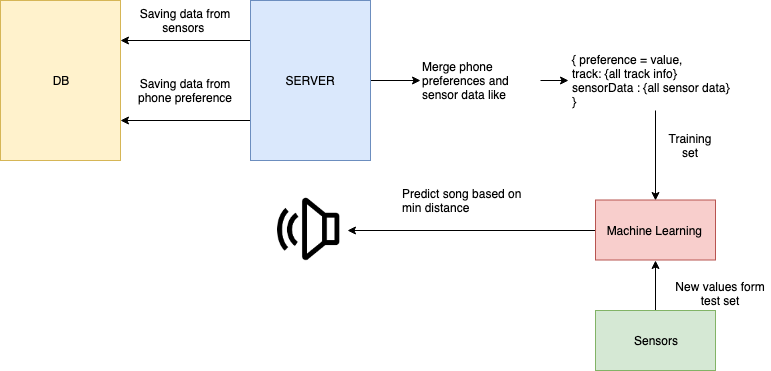

The diagram above was exported from draw.io. Its source (the exported page's mxGraphModel, read from the mxfile embedded in the PNG):
<mxGraphModel dx="1426" dy="777" grid="1" gridSize="10" guides="1" tooltips="1" connect="1" arrows="1" fold="1" page="1" pageScale="1" pageWidth="1169" pageHeight="827" math="0" shadow="0">
  <root>
    <mxCell id="0" />
    <mxCell id="1" parent="0" />
    <mxCell id="xCs8QNTbIcQAGDrZYBGR-25" value="DB" style="rounded=0;whiteSpace=wrap;html=1;align=center;fillColor=#fff2cc;strokeColor=#d6b656;" vertex="1" parent="1">
      <mxGeometry x="40" y="120" width="120" height="160" as="geometry" />
    </mxCell>
    <mxCell id="xCs8QNTbIcQAGDrZYBGR-27" style="edgeStyle=orthogonalEdgeStyle;rounded=0;orthogonalLoop=1;jettySize=auto;html=1;exitX=0;exitY=0.25;exitDx=0;exitDy=0;entryX=1;entryY=0.25;entryDx=0;entryDy=0;" edge="1" parent="1" source="xCs8QNTbIcQAGDrZYBGR-26" target="xCs8QNTbIcQAGDrZYBGR-25">
      <mxGeometry relative="1" as="geometry" />
    </mxCell>
    <mxCell id="xCs8QNTbIcQAGDrZYBGR-28" style="edgeStyle=orthogonalEdgeStyle;rounded=0;orthogonalLoop=1;jettySize=auto;html=1;exitX=0;exitY=0.75;exitDx=0;exitDy=0;entryX=1;entryY=0.75;entryDx=0;entryDy=0;" edge="1" parent="1" source="xCs8QNTbIcQAGDrZYBGR-26" target="xCs8QNTbIcQAGDrZYBGR-25">
      <mxGeometry relative="1" as="geometry" />
    </mxCell>
    <mxCell id="xCs8QNTbIcQAGDrZYBGR-32" style="edgeStyle=orthogonalEdgeStyle;rounded=0;orthogonalLoop=1;jettySize=auto;html=1;exitX=1;exitY=0.5;exitDx=0;exitDy=0;entryX=0;entryY=0.5;entryDx=0;entryDy=0;" edge="1" parent="1" source="xCs8QNTbIcQAGDrZYBGR-26" target="xCs8QNTbIcQAGDrZYBGR-31">
      <mxGeometry relative="1" as="geometry" />
    </mxCell>
    <mxCell id="xCs8QNTbIcQAGDrZYBGR-26" value="SERVER" style="rounded=0;whiteSpace=wrap;html=1;align=center;fillColor=#dae8fc;strokeColor=#6c8ebf;" vertex="1" parent="1">
      <mxGeometry x="290" y="120" width="120" height="160" as="geometry" />
    </mxCell>
    <mxCell id="xCs8QNTbIcQAGDrZYBGR-29" value="Saving data from sensors&amp;nbsp;" style="text;html=1;strokeColor=none;fillColor=none;align=center;verticalAlign=middle;whiteSpace=wrap;rounded=0;" vertex="1" parent="1">
      <mxGeometry x="175" y="130" width="100" height="20" as="geometry" />
    </mxCell>
    <mxCell id="xCs8QNTbIcQAGDrZYBGR-30" value="Saving data from phone preference" style="text;html=1;strokeColor=none;fillColor=none;align=center;verticalAlign=middle;whiteSpace=wrap;rounded=0;" vertex="1" parent="1">
      <mxGeometry x="175" y="200" width="100" height="20" as="geometry" />
    </mxCell>
    <mxCell id="xCs8QNTbIcQAGDrZYBGR-34" style="edgeStyle=orthogonalEdgeStyle;rounded=0;orthogonalLoop=1;jettySize=auto;html=1;exitX=1;exitY=0.5;exitDx=0;exitDy=0;entryX=-0.012;entryY=0.5;entryDx=0;entryDy=0;entryPerimeter=0;" edge="1" parent="1" source="xCs8QNTbIcQAGDrZYBGR-31" target="xCs8QNTbIcQAGDrZYBGR-33">
      <mxGeometry relative="1" as="geometry" />
    </mxCell>
    <mxCell id="xCs8QNTbIcQAGDrZYBGR-31" value="Merge phone preferences and sensor data like" style="text;html=1;strokeColor=none;fillColor=none;align=left;verticalAlign=middle;whiteSpace=wrap;rounded=0;" vertex="1" parent="1">
      <mxGeometry x="460" y="160" width="120" height="80" as="geometry" />
    </mxCell>
    <mxCell id="xCs8QNTbIcQAGDrZYBGR-36" style="edgeStyle=orthogonalEdgeStyle;rounded=0;orthogonalLoop=1;jettySize=auto;html=1;entryX=0.5;entryY=0;entryDx=0;entryDy=0;" edge="1" parent="1" source="xCs8QNTbIcQAGDrZYBGR-33" target="xCs8QNTbIcQAGDrZYBGR-35">
      <mxGeometry relative="1" as="geometry" />
    </mxCell>
    <mxCell id="xCs8QNTbIcQAGDrZYBGR-33" value="{ preference = value,&lt;br&gt;track: {all track info}&lt;br&gt;sensorData : {all sensor data}&lt;br&gt;}" style="text;html=1;resizable=0;points=[];autosize=1;align=left;verticalAlign=top;spacingTop=-4;" vertex="1" parent="1">
      <mxGeometry x="610" y="170" width="170" height="60" as="geometry" />
    </mxCell>
    <mxCell id="xCs8QNTbIcQAGDrZYBGR-43" style="edgeStyle=orthogonalEdgeStyle;rounded=0;orthogonalLoop=1;jettySize=auto;html=1;exitX=0;exitY=0.5;exitDx=0;exitDy=0;entryX=0;entryY=0.5;entryDx=0;entryDy=0;" edge="1" parent="1" source="xCs8QNTbIcQAGDrZYBGR-35" target="xCs8QNTbIcQAGDrZYBGR-42">
      <mxGeometry relative="1" as="geometry" />
    </mxCell>
    <mxCell id="xCs8QNTbIcQAGDrZYBGR-35" value="Machine Learning&amp;nbsp;" style="rounded=0;whiteSpace=wrap;html=1;align=center;fillColor=#f8cecc;strokeColor=#b85450;" vertex="1" parent="1">
      <mxGeometry x="635" y="319.5" width="120" height="60" as="geometry" />
    </mxCell>
    <mxCell id="xCs8QNTbIcQAGDrZYBGR-38" value="Training set" style="text;html=1;strokeColor=none;fillColor=none;align=center;verticalAlign=middle;whiteSpace=wrap;rounded=0;" vertex="1" parent="1">
      <mxGeometry x="710" y="255" width="40" height="20" as="geometry" />
    </mxCell>
    <mxCell id="xCs8QNTbIcQAGDrZYBGR-40" style="edgeStyle=orthogonalEdgeStyle;rounded=0;orthogonalLoop=1;jettySize=auto;html=1;entryX=0.5;entryY=1;entryDx=0;entryDy=0;" edge="1" parent="1" source="xCs8QNTbIcQAGDrZYBGR-39" target="xCs8QNTbIcQAGDrZYBGR-35">
      <mxGeometry relative="1" as="geometry" />
    </mxCell>
    <mxCell id="xCs8QNTbIcQAGDrZYBGR-39" value="Sensors" style="rounded=0;whiteSpace=wrap;html=1;align=center;fillColor=#d5e8d4;strokeColor=#82b366;" vertex="1" parent="1">
      <mxGeometry x="635" y="430" width="120" height="60" as="geometry" />
    </mxCell>
    <mxCell id="xCs8QNTbIcQAGDrZYBGR-41" value="New values form test set" style="text;html=1;strokeColor=none;fillColor=none;align=center;verticalAlign=middle;whiteSpace=wrap;rounded=0;" vertex="1" parent="1">
      <mxGeometry x="710" y="403" width="100" height="20" as="geometry" />
    </mxCell>
    <mxCell id="xCs8QNTbIcQAGDrZYBGR-42" value="" style="shape=image;verticalLabelPosition=bottom;labelBackgroundColor=#ffffff;verticalAlign=top;aspect=fixed;imageAspect=0;image=data:image/png,(base64 omitted: 11944 chars);direction=west;" vertex="1" parent="1">
      <mxGeometry x="304" y="309" width="83" height="81" as="geometry" />
    </mxCell>
    <mxCell id="xCs8QNTbIcQAGDrZYBGR-45" value="Predict song based on min distance" style="text;html=1;strokeColor=none;fillColor=none;align=left;verticalAlign=middle;whiteSpace=wrap;rounded=0;" vertex="1" parent="1">
      <mxGeometry x="440" y="310" width="140" height="20" as="geometry" />
    </mxCell>
  </root>
</mxGraphModel>